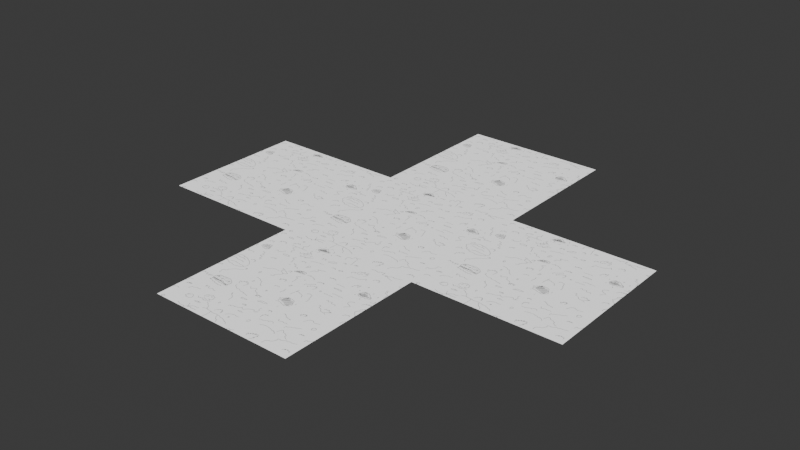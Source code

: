 # Source: Ground.blend  (saved by Blender 4.5.90; exported with 4.5.12 LTS)
import bpy
from mathutils import Matrix  # noqa: F401  (used for matrix-valued properties, if any)

bpy.ops.wm.read_factory_settings(use_empty=True)
scene = bpy.context.scene
scene.name = 'Scene'

# ---- collections
col_collection = bpy.data.collections.new('Collection'); scene.collection.children.link(col_collection)

# ---- images (referenced by path relative to the original .blend; pixels are not part of the script)
import os
ASSET_DIR = os.environ.get("B2B_ASSET_DIR", "")  # directory of the original .blend (textures are referenced by path, not embedded)
HERE = os.path.dirname(os.path.abspath(__file__))  # packed textures are extracted next to this script under _unpacked/

def load_image(name, relpath, width, height, colorspace="sRGB"):
    """Load a texture the original file referenced (path relative to the .blend, or extracted next to this script)."""
    p = next((c for c in (os.path.join(HERE, relpath), os.path.join(ASSET_DIR, relpath)) if relpath and os.path.exists(c)), "")
    if p:
        img = bpy.data.images.load(p, check_existing=True)
        img.name = name
    else:  # same state as the original file: an image datablock whose file is absent (Cycles renders it pink)
        img = bpy.data.images.new(name, width, height)
        img.source = "FILE"
        img.filepath = "//" + (relpath or name)
    img.colorspace_settings.name = colorspace
    return img
img_ground_tex = load_image('Ground Tex', '_unpacked/Ground_Tex.ca0b893a.png', 2048, 2048, 'sRGB')

# ---- materials (node trees are filled in below, after node groups)
mat_material = bpy.data.materials.new('Material')
mat_material.alpha_threshold = 0.0
mat_material.roughness = 0.5
mat_material.line_color = (0.0, 0.0, 0.0, 1.0)

# ---- material node trees
mat_material.use_nodes = True; mat_material.node_tree.nodes.clear()
_N = mat_material.node_tree.nodes; _L = mat_material.node_tree.links
n0 = _N.new('ShaderNodeOutputMaterial'); n0.name = 'Material Output'; n0.location = (200, 100)
n1 = _N.new('ShaderNodeBsdfPrincipled'); n1.name = 'Principled BSDF'; n1.location = (-200, 100)
n1.inputs[0].default_value = (0.0, 0.0, 0.0, 1.0)
n1.inputs[1].default_value = 1.0
n1.inputs[2].default_value = 1.0
n1.inputs[3].default_value = 1.45
n1.inputs[28].default_value = 1.0
n2 = _N.new('ShaderNodeTexImage'); n2.name = 'Image Texture'; n2.location = (-634, 8)
n2.image = img_ground_tex
_L.new(n1.outputs[0], n0.inputs[0])
_L.new(n2.outputs[0], n1.inputs[27])
n0.is_active_output = True

# ---- world
world_world = bpy.data.worlds.new('World'); scene.world = world_world
world_world.use_nodes = True; world_world.node_tree.nodes.clear()
_N = world_world.node_tree.nodes; _L = world_world.node_tree.links
n0 = _N.new('ShaderNodeOutputWorld'); n0.name = 'World Output'; n0.location = (200, 100)
n1 = _N.new('ShaderNodeBackground'); n1.name = 'Background'; n1.location = (-200, 100)
n1.inputs[0].default_value = (0.05088, 0.05088, 0.05088, 1.0)
_L.new(n1.outputs[0], n0.inputs[0])
n0.is_active_output = True
world_world.color = (0.05088, 0.05088, 0.05088)
world_world.sun_shadow_jitter_overblur = 0.0

# ---- meshes
me_ground = bpy.data.meshes.new('Ground')
me_ground.from_pydata([(-1.0, -1.0, 0.0), (1.0, -1.0, 0.0), (-1.0, 1.0, 0.0), (1.0, 1.0, 0.0), (3.0, -1.0, 0.0), (3.0, 1.0, 0.0), (-1.0, 3.0, 0.0), (1.0, 3.0, 0.0), (-1.0, -3.0, 0.0), (1.0, -3.0, 0.0), (-3.0, -1.0, 0.0), (-3.0, 1.0, 0.0)], [], [(0, 1, 3, 2), (3, 1, 4, 5), (2, 3, 7, 6), (1, 0, 8, 9), (0, 2, 11, 10)])
_uv = me_ground.uv_layers.new(name='UVMap')
_uv.uv.foreach_set('vector', [0.0004995, 0.0004995, 0.9995, 0.0004995, 0.9995, 0.9995, 0.0004995, 0.9995, 0.0004997, 0.9995, 0.0004994, 0.0004996, 0.9995, 0.0004996, 0.9995, 0.9995, 0.0004997, 0.0004997, 0.9995, 0.0004995, 0.9995, 0.9995, 0.0004997, 0.9995, 0.9995, 0.9995, 0.0004995, 0.9995, 0.0004995, 0.0004995, 0.9995, 0.0004995, 0.9995, 0.0004995, 0.9995, 0.9995, 0.0004997, 0.9995, 0.0004994, 0.0004995])
me_ground.materials.append(mat_material)
me_ground.update()

# ---- objects
ob_ground = bpy.data.objects.new('Ground', me_ground)

# ---- transforms, parenting, visibility, modifiers, constraints
ob_ground.location = (0.0, 0.0, 0.0)

# ---- collection membership
col_collection.objects.link(ob_ground)

# ---- scene / render settings (as saved in the file)
scene.frame_start = 1; scene.frame_end = 250; scene.frame_set(245)
scene.render.engine = 'BLENDER_EEVEE_NEXT'
bpy.context.view_layer.update()

# ---- added for rendering (the .blend has no active camera): camera
cam_auto = bpy.data.cameras.new('AutoCamera')
cam_auto.lens = 50.0
cam_auto.sensor_width = 36.0
cam_auto.clip_end = 1000.0
ob_auto_camera = bpy.data.objects.new('AutoCamera', cam_auto)
scene.collection.objects.link(ob_auto_camera)
ob_auto_camera.location = (7.85079, -9.42095, 6.28063)
ob_auto_camera.rotation_euler = (1.09748, -7.21219e-08, 0.694738)
scene.camera = ob_auto_camera
bpy.context.view_layer.update()

